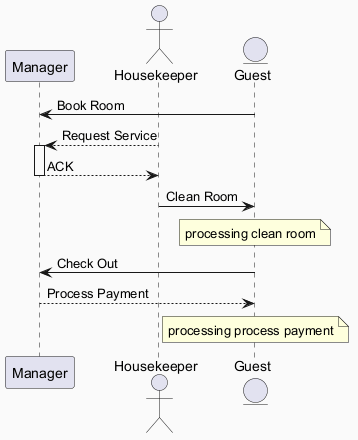

The diagram above was rendered by PlantUML. Its source (embedded in the PNG):
@startuml
skinparam backgroundColor #FAFAFA
skinparam classBackgroundColor #FFF3E0
skinparam classBorderColor #E65100
participant "Manager" as M
actor "Housekeeper" as H
entity "Guest" as G
G -> M : Book Room
H --> M : Request Service
activate M
M --> H : ACK
deactivate M
H -> G : Clean Room
note over G : processing clean room
G -> M : Check Out
M --> G : Process Payment
note over G : processing process payment
@enduml